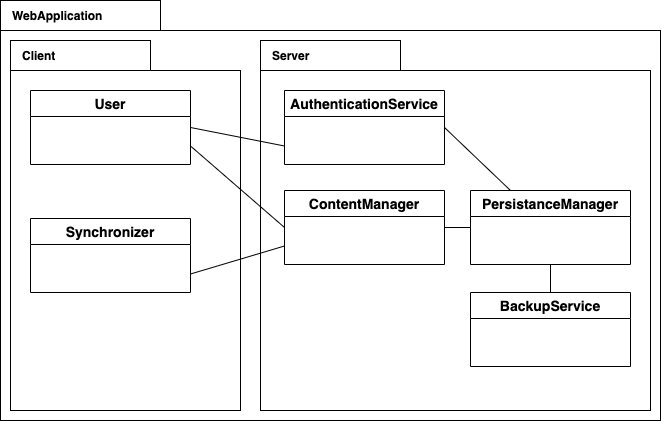

The diagram above was exported from draw.io. Its source (the exported page's mxGraphModel, read from the mxfile embedded in the PNG):
<mxGraphModel dx="946" dy="680" grid="1" gridSize="10" guides="1" tooltips="1" connect="1" arrows="1" fold="1" page="1" pageScale="1" pageWidth="827" pageHeight="1169" math="0" shadow="0">
  <root>
    <mxCell id="WIyWlLk6GJQsqaUBKTNV-0" />
    <mxCell id="WIyWlLk6GJQsqaUBKTNV-1" parent="WIyWlLk6GJQsqaUBKTNV-0" />
    <mxCell id="rtmJNGFqx_VKTkhKSR3N-0" value="" style="rounded=0;whiteSpace=wrap;html=1;" vertex="1" parent="WIyWlLk6GJQsqaUBKTNV-1">
      <mxGeometry x="80" y="80" width="660" height="390" as="geometry" />
    </mxCell>
    <mxCell id="rtmJNGFqx_VKTkhKSR3N-7" value="" style="rounded=0;whiteSpace=wrap;html=1;align=left;" vertex="1" parent="WIyWlLk6GJQsqaUBKTNV-1">
      <mxGeometry x="340" y="120" width="390" height="340" as="geometry" />
    </mxCell>
    <mxCell id="rtmJNGFqx_VKTkhKSR3N-4" value="" style="rounded=0;whiteSpace=wrap;html=1;align=left;" vertex="1" parent="WIyWlLk6GJQsqaUBKTNV-1">
      <mxGeometry x="90" y="120" width="230" height="340" as="geometry" />
    </mxCell>
    <mxCell id="rtmJNGFqx_VKTkhKSR3N-2" value="" style="rounded=0;whiteSpace=wrap;html=1;" vertex="1" parent="WIyWlLk6GJQsqaUBKTNV-1">
      <mxGeometry x="80" y="50" width="160" height="30" as="geometry" />
    </mxCell>
    <mxCell id="rtmJNGFqx_VKTkhKSR3N-3" value="WebApplication" style="text;html=1;strokeColor=none;fillColor=none;align=left;verticalAlign=middle;whiteSpace=wrap;rounded=0;fontStyle=1" vertex="1" parent="WIyWlLk6GJQsqaUBKTNV-1">
      <mxGeometry x="90" y="55" width="40" height="20" as="geometry" />
    </mxCell>
    <mxCell id="rtmJNGFqx_VKTkhKSR3N-5" value="" style="rounded=0;whiteSpace=wrap;html=1;align=left;" vertex="1" parent="WIyWlLk6GJQsqaUBKTNV-1">
      <mxGeometry x="90" y="90" width="140" height="30" as="geometry" />
    </mxCell>
    <mxCell id="rtmJNGFqx_VKTkhKSR3N-6" value="Client" style="text;html=1;strokeColor=none;fillColor=none;align=left;verticalAlign=middle;whiteSpace=wrap;rounded=0;fontStyle=1" vertex="1" parent="WIyWlLk6GJQsqaUBKTNV-1">
      <mxGeometry x="100" y="95" width="40" height="20" as="geometry" />
    </mxCell>
    <mxCell id="rtmJNGFqx_VKTkhKSR3N-8" value="" style="rounded=0;whiteSpace=wrap;html=1;align=left;" vertex="1" parent="WIyWlLk6GJQsqaUBKTNV-1">
      <mxGeometry x="340" y="90" width="140" height="30" as="geometry" />
    </mxCell>
    <mxCell id="rtmJNGFqx_VKTkhKSR3N-9" value="Server" style="text;html=1;strokeColor=none;fillColor=none;align=left;verticalAlign=middle;whiteSpace=wrap;rounded=0;fontStyle=1" vertex="1" parent="WIyWlLk6GJQsqaUBKTNV-1">
      <mxGeometry x="350" y="95" width="40" height="20" as="geometry" />
    </mxCell>
    <mxCell id="rtmJNGFqx_VKTkhKSR3N-38" style="edgeStyle=none;rounded=0;orthogonalLoop=1;jettySize=auto;html=1;exitX=1;exitY=0.75;exitDx=0;exitDy=0;entryX=0;entryY=0.5;entryDx=0;entryDy=0;endArrow=none;endFill=0;" edge="1" parent="WIyWlLk6GJQsqaUBKTNV-1" source="rtmJNGFqx_VKTkhKSR3N-21" target="rtmJNGFqx_VKTkhKSR3N-31">
      <mxGeometry relative="1" as="geometry" />
    </mxCell>
    <mxCell id="rtmJNGFqx_VKTkhKSR3N-21" value="User" style="swimlane;fontStyle=1;childLayout=stackLayout;horizontal=1;startSize=26;horizontalStack=0;resizeParent=1;resizeParentMax=0;resizeLast=0;collapsible=1;marginBottom=0;align=center;fontSize=14;" vertex="1" parent="WIyWlLk6GJQsqaUBKTNV-1">
      <mxGeometry x="110" y="140" width="160" height="74" as="geometry" />
    </mxCell>
    <mxCell id="rtmJNGFqx_VKTkhKSR3N-39" style="edgeStyle=none;rounded=0;orthogonalLoop=1;jettySize=auto;html=1;exitX=1;exitY=0.75;exitDx=0;exitDy=0;entryX=0;entryY=0.75;entryDx=0;entryDy=0;endArrow=none;endFill=0;" edge="1" parent="WIyWlLk6GJQsqaUBKTNV-1" source="rtmJNGFqx_VKTkhKSR3N-29" target="rtmJNGFqx_VKTkhKSR3N-31">
      <mxGeometry relative="1" as="geometry" />
    </mxCell>
    <mxCell id="rtmJNGFqx_VKTkhKSR3N-29" value="Synchronizer" style="swimlane;fontStyle=1;childLayout=stackLayout;horizontal=1;startSize=26;horizontalStack=0;resizeParent=1;resizeParentMax=0;resizeLast=0;collapsible=1;marginBottom=0;align=center;fontSize=14;" vertex="1" parent="WIyWlLk6GJQsqaUBKTNV-1">
      <mxGeometry x="110" y="268" width="160" height="74" as="geometry" />
    </mxCell>
    <mxCell id="rtmJNGFqx_VKTkhKSR3N-35" style="rounded=0;orthogonalLoop=1;jettySize=auto;html=1;exitX=1;exitY=0.5;exitDx=0;exitDy=0;entryX=0.25;entryY=0;entryDx=0;entryDy=0;endArrow=none;endFill=0;" edge="1" parent="WIyWlLk6GJQsqaUBKTNV-1" source="rtmJNGFqx_VKTkhKSR3N-30" target="rtmJNGFqx_VKTkhKSR3N-34">
      <mxGeometry relative="1" as="geometry" />
    </mxCell>
    <mxCell id="rtmJNGFqx_VKTkhKSR3N-40" style="edgeStyle=none;rounded=0;orthogonalLoop=1;jettySize=auto;html=1;exitX=0;exitY=0.75;exitDx=0;exitDy=0;entryX=1;entryY=0.5;entryDx=0;entryDy=0;endArrow=none;endFill=0;" edge="1" parent="WIyWlLk6GJQsqaUBKTNV-1" source="rtmJNGFqx_VKTkhKSR3N-30" target="rtmJNGFqx_VKTkhKSR3N-21">
      <mxGeometry relative="1" as="geometry" />
    </mxCell>
    <mxCell id="rtmJNGFqx_VKTkhKSR3N-30" value="AuthenticationService" style="swimlane;fontStyle=1;childLayout=stackLayout;horizontal=1;startSize=26;horizontalStack=0;resizeParent=1;resizeParentMax=0;resizeLast=0;collapsible=1;marginBottom=0;align=center;fontSize=14;" vertex="1" parent="WIyWlLk6GJQsqaUBKTNV-1">
      <mxGeometry x="364" y="140" width="160" height="74" as="geometry" />
    </mxCell>
    <mxCell id="rtmJNGFqx_VKTkhKSR3N-36" style="edgeStyle=none;rounded=0;orthogonalLoop=1;jettySize=auto;html=1;exitX=1;exitY=0.5;exitDx=0;exitDy=0;entryX=0;entryY=0.5;entryDx=0;entryDy=0;endArrow=none;endFill=0;" edge="1" parent="WIyWlLk6GJQsqaUBKTNV-1" source="rtmJNGFqx_VKTkhKSR3N-31" target="rtmJNGFqx_VKTkhKSR3N-34">
      <mxGeometry relative="1" as="geometry" />
    </mxCell>
    <mxCell id="rtmJNGFqx_VKTkhKSR3N-31" value="ContentManager" style="swimlane;fontStyle=1;childLayout=stackLayout;horizontal=1;startSize=26;horizontalStack=0;resizeParent=1;resizeParentMax=0;resizeLast=0;collapsible=1;marginBottom=0;align=center;fontSize=14;" vertex="1" parent="WIyWlLk6GJQsqaUBKTNV-1">
      <mxGeometry x="364" y="240" width="160" height="74" as="geometry" />
    </mxCell>
    <mxCell id="rtmJNGFqx_VKTkhKSR3N-37" style="edgeStyle=none;rounded=0;orthogonalLoop=1;jettySize=auto;html=1;entryX=0.5;entryY=1;entryDx=0;entryDy=0;endArrow=none;endFill=0;" edge="1" parent="WIyWlLk6GJQsqaUBKTNV-1" source="rtmJNGFqx_VKTkhKSR3N-32" target="rtmJNGFqx_VKTkhKSR3N-34">
      <mxGeometry relative="1" as="geometry" />
    </mxCell>
    <mxCell id="rtmJNGFqx_VKTkhKSR3N-34" value="PersistanceManager" style="swimlane;fontStyle=1;childLayout=stackLayout;horizontal=1;startSize=26;horizontalStack=0;resizeParent=1;resizeParentMax=0;resizeLast=0;collapsible=1;marginBottom=0;align=center;fontSize=14;" vertex="1" parent="WIyWlLk6GJQsqaUBKTNV-1">
      <mxGeometry x="550" y="240" width="160" height="74" as="geometry" />
    </mxCell>
    <mxCell id="rtmJNGFqx_VKTkhKSR3N-32" value="BackupService" style="swimlane;fontStyle=1;childLayout=stackLayout;horizontal=1;startSize=26;horizontalStack=0;resizeParent=1;resizeParentMax=0;resizeLast=0;collapsible=1;marginBottom=0;align=center;fontSize=14;" vertex="1" parent="WIyWlLk6GJQsqaUBKTNV-1">
      <mxGeometry x="550" y="342" width="160" height="74" as="geometry" />
    </mxCell>
  </root>
</mxGraphModel>